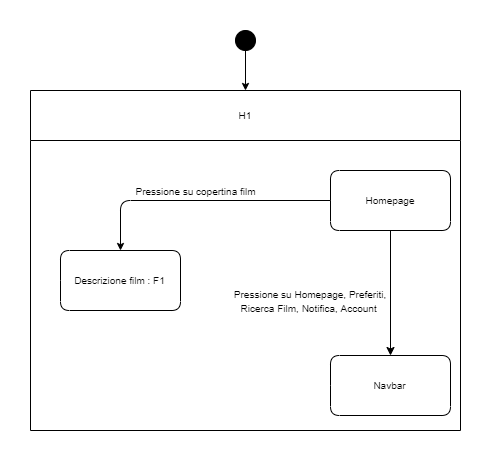

The diagram above was exported from draw.io. Its source (the exported page's mxGraphModel, read from the mxfile embedded in the PNG):
<mxGraphModel dx="1205" dy="471" grid="1" gridSize="10" guides="1" tooltips="1" connect="1" arrows="1" fold="1" page="1" pageScale="1" pageWidth="827" pageHeight="1169" math="0" shadow="0">
  <root>
    <mxCell id="0" />
    <mxCell id="1" parent="0" />
    <mxCell id="Yb_sBwv4mEsjfVacCGnX-179" style="vsdxID=13;fillColor=#FFFFFF;gradientColor=#ffffff;shape=stencil(nZBRDoQgDERP03+WHsHFe5iISyOCQdT19kIaIxq//Jtp3zTpAFaTaUYNUkwx+F6v1EYD+AUpyRkdKCYFqACrzgf9C352LfuxyWRWg1/yhT/nRE5IsZWuZtCSK8CPeI0e/hF+jV7AJM4PO7KWCyr390bSiNtEtQM=);strokeColor=#000000;spacingTop=-3;spacingBottom=-3;spacingLeft=-3;spacingRight=-3;labelBackgroundColor=none;rounded=0;html=1;whiteSpace=wrap;" vertex="1" parent="1">
      <mxGeometry x="50" y="230" width="430" height="290" as="geometry" />
    </mxCell>
    <mxCell id="Yb_sBwv4mEsjfVacCGnX-167" style="vsdxID=1;fillColor=#000000;gradientColor=none;shape=stencil(jZLdDoIwDIWfZrdka6PEa8T3MDJkERkZoOPtZekIG/h313an/XaaMsy66txKBrzrjb7Jpyr6iuGRAaimkkb1U8QwZ5iV2sir0UNTUN6endJFd/1wEyz1cdcBfKRsR+mJlJfBkFTEWp+mabIXVLJAJYAED17lS4L7NosRg48YCz5AA8oMXkauGTM0/BquNfiP10UuNtbsljKDf3j9igyXF2/cxtPH7bYtxoq3HqdgOYNS1TVdUfi+PpupRCeH+Qs=);strokeColor=#000000;spacingTop=-3;spacingBottom=-3;spacingLeft=-3;spacingRight=-3;labelBackgroundColor=none;rounded=0;html=1;whiteSpace=wrap;" vertex="1" parent="1">
      <mxGeometry x="255" y="120" width="20" height="20" as="geometry" />
    </mxCell>
    <mxCell id="Yb_sBwv4mEsjfVacCGnX-168" value="&lt;font style=&quot;font-family: &amp;#34;helvetica&amp;#34; ; color: rgb(0 , 0 , 0) ; direction: ltr ; letter-spacing: 0px ; line-height: 120% ; opacity: 1 ; font-size: 10px&quot;&gt;Homepage&lt;/font&gt;" style="verticalAlign=middle;align=center;vsdxID=2;fillColor=#FFFFFF;gradientColor=none;shape=stencil(fVJdEoIgGDwNrw18jKM9m12gEzhJyWRqqGWdPvQzRSTe2B9mWWYJj5s8rQUB2rSquomXzNqc8AMBkGUulGz1ifCE8PhSKXFVVVdmiOtUO4GOjMjwDhvcQFN1PsmPmDhAEm/dq+eQ1qNGUXojChAe0VnI8q+TBabz0aXZ4GRr6xr2gDDcBZMOpu4M3cNsdnitWEb9wYsOrhLr5MWMOPIV3iTPxC/bKGK9xpkeWrUts/+/N+FW7chT27cHfRgnh2OURYGLNXV7oprCefPkCw==);strokeColor=#000000;spacingTop=-3;spacingBottom=-3;spacingLeft=-3;spacingRight=-3;labelBackgroundColor=none;rounded=1;html=1;whiteSpace=wrap;" vertex="1" parent="1">
      <mxGeometry x="350" y="260" width="120" height="60" as="geometry" />
    </mxCell>
    <mxCell id="Yb_sBwv4mEsjfVacCGnX-169" value="&lt;font style=&quot;font-family: &amp;#34;helvetica&amp;#34; ; color: rgb(0 , 0 , 0) ; direction: ltr ; letter-spacing: 0px ; line-height: 120% ; opacity: 1 ; font-size: 10px&quot;&gt;Descrizione film : F1&lt;/font&gt;" style="verticalAlign=middle;align=center;vsdxID=3;fillColor=#FFFFFF;gradientColor=none;shape=stencil(fVJdEoIgGDwNrw18jKM9m12gEzhJyWRqqGWdPvQzRSTe2B9mWWYJj5s8rQUB2rSquomXzNqc8AMBkGUulGz1ifCE8PhSKXFVVVdmiOtUO4GOjMjwDhvcQFN1PsmPmDhAEm/dq+eQ1qNGUXojChAe0VnI8q+TBabz0aXZ4GRr6xr2gDDcBZMOpu4M3cNsdnitWEb9wYsOrhLr5MWMOPIV3iTPxC/bKGK9xpkeWrUts/+/N+FW7chT27cHfRgnh2OURYGLNXV7oprCefPkCw==);strokeColor=#000000;spacingTop=-3;spacingBottom=-3;spacingLeft=-3;spacingRight=-3;labelBackgroundColor=none;rounded=1;html=1;whiteSpace=wrap;" vertex="1" parent="1">
      <mxGeometry x="80" y="340" width="120" height="60" as="geometry" />
    </mxCell>
    <mxCell id="Yb_sBwv4mEsjfVacCGnX-170" value="&lt;font style=&quot;font-family: &amp;#34;helvetica&amp;#34; ; color: rgb(0 , 0 , 0) ; direction: ltr ; letter-spacing: 0px ; line-height: 120% ; opacity: 1 ; font-size: 10px&quot;&gt;Pressione su copertina film&lt;/font&gt;" style="verticalAlign=middle;align=center;vsdxID=4;fillColor=none;gradientColor=none;shape=stencil(nZBRDoQgDERP03+WHsHFe5iISyOCQdT19kIaIxq//Jtp3zTpAFaTaUYNUkwx+F6v1EYD+AUpyRkdKCYFqACrzgf9C352LfuxyWRWg1/yhT/nRE5IsZWuZtCSK8CPeI0e/hF+jV7AJM4PO7KWCyr390bSiNtEtQM=);strokeColor=none;spacingTop=-3;spacingBottom=-3;spacingLeft=-3;spacingRight=-3;labelBackgroundColor=none;rounded=0;html=1;whiteSpace=wrap;" vertex="1" parent="1">
      <mxGeometry x="140" y="270" width="150" height="20" as="geometry" />
    </mxCell>
    <mxCell id="Yb_sBwv4mEsjfVacCGnX-180" value="&lt;font style=&quot;font-family: &amp;#34;helvetica&amp;#34; ; color: rgb(0 , 0 , 0) ; direction: ltr ; letter-spacing: 0px ; line-height: 120% ; opacity: 1 ; font-size: 10px&quot;&gt;H1&lt;/font&gt;" style="verticalAlign=middle;align=center;vsdxID=14;fillColor=#FFFFFF;gradientColor=none;shape=stencil(nZBRDoQgDERP03+WHsHFe5iISyOCQdT19kIaIxq//Jtp3zTpAFaTaUYNUkwx+F6v1EYD+AUpyRkdKCYFqACrzgf9C352LfuxyWRWg1/yhT/nRE5IsZWuZtCSK8CPeI0e/hF+jV7AJM4PO7KWCyr390bSiNtEtQM=);strokeColor=#000000;spacingTop=-3;spacingBottom=-3;spacingLeft=-3;spacingRight=-3;labelBackgroundColor=none;rounded=0;html=1;whiteSpace=wrap;" vertex="1" parent="1">
      <mxGeometry x="50" y="180" width="430" height="50" as="geometry" />
    </mxCell>
    <mxCell id="Yb_sBwv4mEsjfVacCGnX-185" vertex="1" parent="1">
      <mxGeometry x="515" y="180" as="geometry" />
    </mxCell>
    <mxCell id="Yb_sBwv4mEsjfVacCGnX-186" style="vsdxID=20;edgeStyle=none;startArrow=none;endArrow=classic;startSize=5;endSize=5;strokeColor=#000000;spacingTop=0;spacingBottom=0;spacingLeft=0;spacingRight=0;verticalAlign=middle;html=1;labelBackgroundColor=#ffffff;rounded=0;exitX=0.5;exitY=1;exitDx=0;exitDy=0;exitPerimeter=0;" edge="1" parent="1" source="Yb_sBwv4mEsjfVacCGnX-167" target="Yb_sBwv4mEsjfVacCGnX-180">
      <mxGeometry relative="1" as="geometry">
        <mxPoint y="126" as="offset" />
        <Array as="points" />
      </mxGeometry>
    </mxCell>
    <mxCell id="Yb_sBwv4mEsjfVacCGnX-187" style="vsdxID=21;edgeStyle=none;startArrow=none;endArrow=classic;startSize=5;endSize=5;strokeColor=#000000;spacingTop=0;spacingBottom=0;spacingLeft=0;spacingRight=0;verticalAlign=middle;html=1;labelBackgroundColor=#ffffff;rounded=1;exitX=0;exitY=0.5;exitDx=0;exitDy=0;exitPerimeter=0;entryX=0.5;entryY=0;entryDx=0;entryDy=0;entryPerimeter=0;" edge="1" parent="1" source="Yb_sBwv4mEsjfVacCGnX-168" target="Yb_sBwv4mEsjfVacCGnX-169">
      <mxGeometry relative="1" as="geometry">
        <mxPoint x="205" y="151" as="offset" />
        <Array as="points">
          <mxPoint x="140" y="290" />
        </Array>
      </mxGeometry>
    </mxCell>
    <mxCell id="Yb_sBwv4mEsjfVacCGnX-196" value="" style="endArrow=classic;html=1;fontSize=10;" edge="1" parent="1" source="Yb_sBwv4mEsjfVacCGnX-168" target="Yb_sBwv4mEsjfVacCGnX-197">
      <mxGeometry width="50" height="50" relative="1" as="geometry">
        <mxPoint x="330" y="340" as="sourcePoint" />
        <mxPoint x="380" y="290" as="targetPoint" />
      </mxGeometry>
    </mxCell>
    <mxCell id="Yb_sBwv4mEsjfVacCGnX-197" value="&lt;font face=&quot;helvetica&quot;&gt;&lt;span style=&quot;font-size: 10px&quot;&gt;Navbar&lt;/span&gt;&lt;/font&gt;" style="verticalAlign=middle;align=center;vsdxID=2;fillColor=#FFFFFF;gradientColor=none;shape=stencil(fVJdEoIgGDwNrw18jKM9m12gEzhJyWRqqGWdPvQzRSTe2B9mWWYJj5s8rQUB2rSquomXzNqc8AMBkGUulGz1ifCE8PhSKXFVVVdmiOtUO4GOjMjwDhvcQFN1PsmPmDhAEm/dq+eQ1qNGUXojChAe0VnI8q+TBabz0aXZ4GRr6xr2gDDcBZMOpu4M3cNsdnitWEb9wYsOrhLr5MWMOPIV3iTPxC/bKGK9xpkeWrUts/+/N+FW7chT27cHfRgnh2OURYGLNXV7oprCefPkCw==);strokeColor=#000000;spacingTop=-3;spacingBottom=-3;spacingLeft=-3;spacingRight=-3;labelBackgroundColor=none;rounded=1;html=1;whiteSpace=wrap;" vertex="1" parent="1">
      <mxGeometry x="350" y="445" width="120" height="60" as="geometry" />
    </mxCell>
    <mxCell id="Yb_sBwv4mEsjfVacCGnX-199" value="&lt;font style=&quot;font-family: &amp;#34;helvetica&amp;#34; ; color: rgb(0 , 0 , 0) ; direction: ltr ; letter-spacing: 0px ; line-height: 120% ; opacity: 1 ; font-size: 10px&quot;&gt;Pressione su Homepage, Preferiti, Ricerca Film, Notifica, Account&amp;nbsp;&lt;/font&gt;" style="verticalAlign=middle;align=center;vsdxID=4;fillColor=none;gradientColor=none;shape=stencil(nZBRDoQgDERP03+WHsHFe5iISyOCQdT19kIaIxq//Jtp3zTpAFaTaUYNUkwx+F6v1EYD+AUpyRkdKCYFqACrzgf9C352LfuxyWRWg1/yhT/nRE5IsZWuZtCSK8CPeI0e/hF+jV7AJM4PO7KWCyr390bSiNtEtQM=);strokeColor=none;spacingTop=-3;spacingBottom=-3;spacingLeft=-3;spacingRight=-3;labelBackgroundColor=none;rounded=0;html=1;whiteSpace=wrap;" vertex="1" parent="1">
      <mxGeometry x="250" y="380" width="160" height="20" as="geometry" />
    </mxCell>
  </root>
</mxGraphModel>